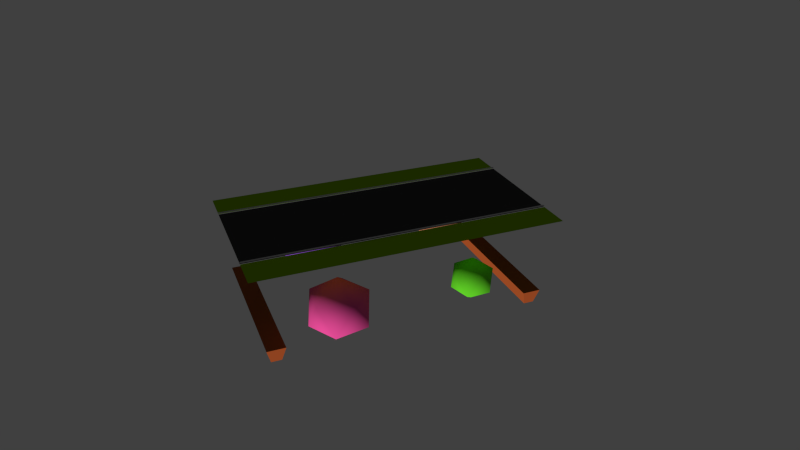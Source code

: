 # Source: street.blend  (saved by Blender 2.58.1; exported with 4.5.12 LTS)
import bpy
from mathutils import Matrix  # noqa: F401  (used for matrix-valued properties, if any)

bpy.ops.wm.read_factory_settings(use_empty=True)
scene = bpy.context.scene
scene.name = 'Scene'

# ---- collections
col_collection_1 = bpy.data.collections.new('Collection 1'); scene.collection.children.link(col_collection_1)
col_collection_2 = bpy.data.collections.new('Collection 2'); scene.collection.children.link(col_collection_2)
col_collection_3 = bpy.data.collections.new('Collection 3'); scene.collection.children.link(col_collection_3)

# ---- materials (node trees are filled in below, after node groups)
mat_grass = bpy.data.materials.new('Grass')
mat_grass.alpha_threshold = 0.0
mat_grass.use_transparent_shadow = False
mat_grass.diffuse_color = (0.2055, 0.4109, 0.0, 1.0)
mat_grass.specular_color = (0.4906, 0.5173, 0.2056)
mat_grass.roughness = 0.5
mat_grass.line_color = (0.0, 0.0, 0.0, 1.0)
mat_graphite = bpy.data.materials.new('Graphite')
mat_graphite.alpha_threshold = 0.0
mat_graphite.use_transparent_shadow = False
mat_graphite.diffuse_color = (0.4385, 0.4385, 0.4385, 1.0)
mat_graphite.roughness = 0.5
mat_graphite.line_color = (0.0, 0.0, 0.0, 1.0)
mat_asphalt = bpy.data.materials.new('Asphalt')
mat_asphalt.alpha_threshold = 0.0
mat_asphalt.use_transparent_shadow = False
mat_asphalt.diffuse_color = (0.04445, 0.04445, 0.04445, 1.0)
mat_asphalt.specular_color = (0.2099, 0.1443, 0.5173)
mat_asphalt.roughness = 0.5
mat_asphalt.line_color = (0.0, 0.0, 0.0, 1.0)
mat_leaves4 = bpy.data.materials.new('leaves4')
mat_leaves4.alpha_threshold = 0.0
mat_leaves4.use_transparent_shadow = False
mat_leaves4.diffuse_color = (0.2384, 0.07836, 0.5173, 1.0)
mat_leaves4.roughness = 0.5
mat_leaves4.line_color = (0.0, 0.0, 0.0, 1.0)
mat_leaves3 = bpy.data.materials.new('leaves3')
mat_leaves3.alpha_threshold = 0.0
mat_leaves3.use_transparent_shadow = False
mat_leaves3.diffuse_color = (0.1226, 0.6383, 0.0217, 1.0)
mat_leaves3.roughness = 0.5
mat_leaves3.line_color = (0.0, 0.0, 0.0, 1.0)
mat_leaves2 = bpy.data.materials.new('leaves2')
mat_leaves2.alpha_threshold = 0.0
mat_leaves2.use_transparent_shadow = False
mat_leaves2.diffuse_color = (0.814, 0.0759, 0.3191, 1.0)
mat_leaves2.roughness = 0.5
mat_leaves2.line_color = (0.0, 0.0, 0.0, 1.0)
mat_leaves = bpy.data.materials.new('leaves')
mat_leaves.alpha_threshold = 0.0
mat_leaves.use_transparent_shadow = False
mat_leaves.diffuse_color = (0.477, 0.1881, 0.09598, 1.0)
mat_leaves.roughness = 0.5
mat_leaves.line_color = (0.0, 0.0, 0.0, 1.0)
mat_wood = bpy.data.materials.new('wood')
mat_wood.alpha_threshold = 0.0
mat_wood.use_transparent_shadow = False
mat_wood.diffuse_color = (0.402, 0.08304, 0.02132, 1.0)
mat_wood.specular_color = (0.3757, 0.259, 0.05806)
mat_wood.roughness = 0.5
mat_wood.line_color = (0.0, 0.0, 0.0, 1.0)
mat_dark_wood = bpy.data.materials.new('dark_wood')
mat_dark_wood.alpha_threshold = 0.0
mat_dark_wood.use_transparent_shadow = False
mat_dark_wood.diffuse_color = (0.2395, 0.05323, 0.01953, 1.0)
mat_dark_wood.specular_color = (0.3757, 0.09099, 0.05261)
mat_dark_wood.roughness = 0.5
mat_dark_wood.line_color = (0.0, 0.0, 0.0, 1.0)

# ---- material node trees

# ---- world
world_world = bpy.data.worlds.new('World'); scene.world = world_world
world_world.color = (0.05088, 0.05088, 0.05088)
world_world.use_sun_shadow = False
world_world.sun_shadow_jitter_overblur = 0.0
world_world.cycles.sampling_method = 'MANUAL'
world_world.cycles.sample_map_resolution = 256

# ---- cameras
cam_camera = bpy.data.cameras.new('Camera')
cam_camera.clip_end = 100.0
cam_camera.lens = 35.0
cam_camera.ortho_scale = 7.314
cam_camera.dof.focus_distance = 0.0
cam_camera.dof.aperture_fstop = 128.0

# ---- meshes
me_plane_004 = bpy.data.meshes.new('Plane.004')
me_plane_004.from_pydata([(-0.7198, 1.992, 2.767), (-0.7198, -1.99, 2.767), (-1.17, -1.99, 2.767), (-1.17, 1.992, 2.767)], [], [(0, 3, 2, 1)])
me_plane_004.materials.append(mat_grass)
me_plane_004.use_remesh_preserve_volume = False
me_plane_004.use_remesh_preserve_attributes = False
me_plane_004.use_mirror_vertex_groups = False
me_plane_004.update()
me_plane_003 = bpy.data.meshes.new('Plane.003')
me_plane_003.from_pydata([(1.173, 1.992, 2.767), (1.173, -1.99, 2.767), (0.7231, -1.99, 2.767), (0.7231, 1.992, 2.767)], [], [(0, 3, 2, 1)])
me_plane_003.materials.append(mat_grass)
me_plane_003.use_remesh_preserve_volume = False
me_plane_003.use_remesh_preserve_attributes = False
me_plane_003.use_mirror_vertex_groups = False
me_plane_003.update()
me_plane_002 = bpy.data.meshes.new('Plane.002')
me_plane_002.from_pydata([(-0.692, 1.992, 2.748), (-0.692, -1.99, 2.748), (-0.7282, -1.99, 2.748), (-0.7282, 1.992, 2.748)], [], [(0, 3, 2, 1)])
me_plane_002.materials.append(mat_graphite)
me_plane_002.use_remesh_preserve_volume = False
me_plane_002.use_remesh_preserve_attributes = False
me_plane_002.use_mirror_vertex_groups = False
me_plane_002.update()
me_plane_001 = bpy.data.meshes.new('Plane.001')
me_plane_001.from_pydata([(0.7267, 1.992, 2.748), (0.7267, -1.99, 2.748), (0.6905, -1.99, 2.748), (0.6905, 1.992, 2.748)], [], [(0, 3, 2, 1)])
me_plane_001.materials.append(mat_graphite)
me_plane_001.use_remesh_preserve_volume = False
me_plane_001.use_remesh_preserve_attributes = False
me_plane_001.use_mirror_vertex_groups = False
me_plane_001.update()
me_plane = bpy.data.meshes.new('Plane')
me_plane.from_pydata([(0.7104, 1.992, 2.767), (0.7104, -1.99, 2.767), (-0.7022, -1.99, 2.767), (-0.7022, 1.992, 2.767)], [], [(0, 3, 2, 1)])
me_plane.materials.append(mat_asphalt)
me_plane.use_remesh_preserve_volume = False
me_plane.use_remesh_preserve_attributes = False
me_plane.use_mirror_vertex_groups = False
me_plane.update()
me_icosphere_004 = bpy.data.meshes.new('Icosphere.004')
me_icosphere_004.from_pydata([(-0.9873, -0.7215, 2.99), (-0.5399, -0.8131, 3.272), (-0.9362, -1.175, 3.272), (-1.403, -0.9104, 3.272), (-1.295, -0.3843, 3.272), (-0.7619, -0.3242, 3.272), (-0.6792, -1.059, 3.729), (-1.213, -1.119, 3.729), (-1.435, -0.6298, 3.729), (-1.038, -0.2676, 3.729), (-0.5715, -0.5326, 3.729), (-0.9873, -0.7215, 4.011)], [], [(2, 0, 1), (1, 0, 5), (3, 0, 2), (4, 0, 3), (5, 0, 4), (1, 5, 10), (2, 1, 6), (3, 2, 7), (4, 3, 8), (5, 4, 9), (6, 1, 10), (7, 2, 6), (8, 3, 7), (9, 4, 8), (10, 5, 9), (6, 10, 11), (7, 6, 11), (8, 7, 11), (9, 8, 11), (10, 9, 11)])
me_icosphere_004.polygons.foreach_set('use_smooth', [True] * 20)
me_icosphere_004.materials.append(mat_leaves4)
me_icosphere_004.use_remesh_preserve_volume = False
me_icosphere_004.use_remesh_preserve_attributes = False
me_icosphere_004.use_mirror_vertex_groups = False
me_icosphere_004.update()
me_icosphere_003 = bpy.data.meshes.new('Icosphere.003')
me_icosphere_003.from_pydata([(0.8768, 0.8898, 3.204), (1.142, 0.8805, 3.368), (0.9499, 0.635, 3.368), (0.6571, 0.7416, 3.368), (0.668, 1.053, 3.368), (0.9675, 1.139, 3.368), (1.086, 0.7266, 3.633), (0.7861, 0.6407, 3.633), (0.6119, 0.8991, 3.633), (0.8038, 1.145, 3.633), (1.097, 1.038, 3.633), (0.8768, 0.8898, 3.797)], [], [(2, 0, 1), (1, 0, 5), (3, 0, 2), (4, 0, 3), (5, 0, 4), (1, 5, 10), (2, 1, 6), (3, 2, 7), (4, 3, 8), (5, 4, 9), (6, 1, 10), (7, 2, 6), (8, 3, 7), (9, 4, 8), (10, 5, 9), (6, 10, 11), (7, 6, 11), (8, 7, 11), (9, 8, 11), (10, 9, 11)])
me_icosphere_003.polygons.foreach_set('use_smooth', [True] * 20)
me_icosphere_003.materials.append(mat_leaves3)
me_icosphere_003.use_remesh_preserve_volume = False
me_icosphere_003.use_remesh_preserve_attributes = False
me_icosphere_003.use_mirror_vertex_groups = False
me_icosphere_003.update()
me_icosphere_002 = bpy.data.meshes.new('Icosphere.002')
me_icosphere_002.from_pydata([(0.911, -0.9056, 3.071), (1.104, -1.237, 3.308), (0.6549, -1.191, 3.308), (0.5602, -0.7502, 3.308), (0.9503, -0.5239, 3.308), (1.286, -0.825, 3.308), (0.8717, -1.287, 3.692), (0.5359, -0.9861, 3.692), (0.7185, -0.5737, 3.692), (1.167, -0.6199, 3.692), (1.262, -1.061, 3.692), (0.911, -0.9056, 3.929)], [], [(2, 0, 1), (1, 0, 5), (3, 0, 2), (4, 0, 3), (5, 0, 4), (1, 5, 10), (2, 1, 6), (3, 2, 7), (4, 3, 8), (5, 4, 9), (6, 1, 10), (7, 2, 6), (8, 3, 7), (9, 4, 8), (10, 5, 9), (6, 10, 11), (7, 6, 11), (8, 7, 11), (9, 8, 11), (10, 9, 11)])
me_icosphere_002.polygons.foreach_set('use_smooth', [True] * 20)
me_icosphere_002.materials.append(mat_leaves2)
me_icosphere_002.use_remesh_preserve_volume = False
me_icosphere_002.use_remesh_preserve_attributes = False
me_icosphere_002.use_mirror_vertex_groups = False
me_icosphere_002.update()
me_icosphere_001 = bpy.data.meshes.new('Icosphere.001')
me_icosphere_001.from_pydata([(-0.8847, 1.208, 3.096), (-0.5921, 0.9953, 3.319), (-0.9965, 0.8639, 3.319), (-1.246, 1.208, 3.319), (-0.9965, 1.552, 3.319), (-0.5921, 1.42, 3.319), (-0.7729, 0.8639, 3.681), (-1.177, 0.9953, 3.681), (-1.177, 1.42, 3.681), (-0.7729, 1.552, 3.681), (-0.523, 1.208, 3.681), (-0.8847, 1.208, 3.905)], [], [(2, 0, 1), (1, 0, 5), (3, 0, 2), (4, 0, 3), (5, 0, 4), (1, 5, 10), (2, 1, 6), (3, 2, 7), (4, 3, 8), (5, 4, 9), (6, 1, 10), (7, 2, 6), (8, 3, 7), (9, 4, 8), (10, 5, 9), (6, 10, 11), (7, 6, 11), (8, 7, 11), (9, 8, 11), (10, 9, 11)])
me_icosphere_001.polygons.foreach_set('use_smooth', [True] * 20)
me_icosphere_001.materials.append(mat_leaves)
me_icosphere_001.use_remesh_preserve_volume = False
me_icosphere_001.use_remesh_preserve_attributes = False
me_icosphere_001.use_mirror_vertex_groups = False
me_icosphere_001.update()
me_cube_002 = bpy.data.meshes.new('Cube.002')
me_cube_002.from_pydata([(1.072, 1.555, 3.784), (1.072, 1.793, 3.784), (-1.084, 1.793, 3.784), (-1.084, 1.555, 3.784), (1.013, 1.607, 3.982), (1.013, 1.742, 3.982), (-1.025, 1.742, 3.982), (-1.025, 1.607, 3.982)], [], [(0, 1, 2, 3), (4, 7, 6, 5), (0, 4, 5, 1), (1, 5, 6, 2), (2, 6, 7, 3), (4, 0, 3, 7)])
me_cube_002.polygons.foreach_set('material_index', [1, 0, 0, 0, 0, 0])
me_cube_002.materials.append(mat_wood)
me_cube_002.materials.append(mat_dark_wood)
me_cube_002.use_remesh_preserve_volume = False
me_cube_002.use_remesh_preserve_attributes = False
me_cube_002.use_mirror_vertex_groups = False
me_cube_002.update()
me_cube_001 = bpy.data.meshes.new('Cube.001')
me_cube_001.from_pydata([(1.072, -1.854, 3.784), (1.072, -1.615, 3.784), (-1.084, -1.615, 3.784), (-1.084, -1.854, 3.784), (1.013, -1.802, 3.982), (1.013, -1.667, 3.982), (-1.025, -1.667, 3.982), (-1.025, -1.802, 3.982)], [], [(0, 1, 2, 3), (4, 7, 6, 5), (0, 4, 5, 1), (1, 5, 6, 2), (2, 6, 7, 3), (4, 0, 3, 7)])
me_cube_001.polygons.foreach_set('material_index', [1, 0, 0, 0, 0, 0])
me_cube_001.materials.append(mat_wood)
me_cube_001.materials.append(mat_dark_wood)
me_cube_001.use_remesh_preserve_volume = False
me_cube_001.use_remesh_preserve_attributes = False
me_cube_001.use_mirror_vertex_groups = False
me_cube_001.update()

# ---- objects
ob_plane_004 = bpy.data.objects.new('Plane.004', me_plane_004)
ob_plane_003 = bpy.data.objects.new('Plane.003', me_plane_003)
ob_plane_002 = bpy.data.objects.new('Plane.002', me_plane_002)
ob_plane_001 = bpy.data.objects.new('Plane.001', me_plane_001)
ob_plane = bpy.data.objects.new('Plane', me_plane)
ob_camera = bpy.data.objects.new('Camera', cam_camera)
ob_icosphere_003 = bpy.data.objects.new('Icosphere.003', me_icosphere_004)
ob_icosphere_002 = bpy.data.objects.new('Icosphere.002', me_icosphere_003)
ob_icosphere_001 = bpy.data.objects.new('Icosphere.001', me_icosphere_002)
ob_icosphere = bpy.data.objects.new('Icosphere', me_icosphere_001)
ob_cube_001 = bpy.data.objects.new('Cube.001', me_cube_002)
ob_cube = bpy.data.objects.new('Cube', me_cube_001)

# ---- transforms, parenting, visibility, modifiers, constraints
ob_plane_004.location = (0.0, 0.0, 0.0)
ob_plane_004.lineart.crease_threshold = 0.0
ob_plane_003.location = (0.0, 0.0, 0.0)
ob_plane_003.lineart.crease_threshold = 0.0
ob_plane_002.location = (0.0, 0.0, 0.0)
ob_plane_002.lineart.crease_threshold = 0.0
ob_plane_001.location = (0.0, 0.0, 0.0)
ob_plane_001.lineart.crease_threshold = 0.0
ob_plane.location = (0.0, 0.0, 0.0)
ob_plane.lineart.crease_threshold = 0.0
ob_camera.location = (8.595, -3.082, -1.562)
ob_camera.rotation_euler = (1.109, 0.01082, -1.946)
ob_camera.scale = (-1.0, -0.7902, -0.9524)
ob_camera.lock_rotations_4d = False
ob_camera.empty_display_type = 'ARROWS'
ob_camera.color = (0.0, 0.0, 0.0, 0.0)
ob_camera.display_type = 'WIRE'
ob_camera.lineart.crease_threshold = 0.0
ob_icosphere_003.location = (0.0, 0.0, 0.0)
ob_icosphere_003.lineart.crease_threshold = 0.0
ob_icosphere_002.location = (0.0, 0.0, 0.0)
ob_icosphere_002.lineart.crease_threshold = 0.0
ob_icosphere_001.location = (0.0, 0.0, 0.0)
ob_icosphere_001.lineart.crease_threshold = 0.0
ob_icosphere.location = (0.0, 0.0, 0.0)
ob_icosphere.lineart.crease_threshold = 0.0
ob_cube_001.location = (0.0, 0.0, 0.0)
ob_cube_001.lineart.crease_threshold = 0.0
ob_cube.location = (0.0, 0.0, 0.0)
ob_cube.lineart.crease_threshold = 0.0

# ---- collection membership
col_collection_1.objects.link(ob_plane_004)
col_collection_1.objects.link(ob_plane_003)
col_collection_1.objects.link(ob_plane_002)
col_collection_1.objects.link(ob_plane_001)
col_collection_1.objects.link(ob_plane)
col_collection_1.objects.link(ob_camera)
col_collection_2.objects.link(ob_icosphere_003)
col_collection_2.objects.link(ob_icosphere_002)
col_collection_2.objects.link(ob_icosphere_001)
col_collection_2.objects.link(ob_icosphere)
col_collection_3.objects.link(ob_cube_001)
col_collection_3.objects.link(ob_cube)

# ---- scene / render settings (as saved in the file)
scene.camera = ob_camera
scene.frame_start = 1; scene.frame_end = 250; scene.frame_set(49)
scene.render.engine = 'BLENDER_EEVEE_NEXT'
scene.render.image_settings.color_mode = 'RGB'
scene.render.image_settings.compression = 90
scene.render.resolution_percentage = 50
scene.render.dither_intensity = 0.0
scene.render.bake_margin = 2
scene.render.bake_bias = 0.0
scene.render.simplify_subdivision = 3
scene.render.simplify_subdivision_render = 3
scene.cycles.use_denoising = False
scene.cycles.samples = 10
scene.cycles.sampling_pattern = 'TABULATED_SOBOL'
scene.cycles.light_sampling_threshold = 0.0
scene.cycles.use_adaptive_sampling = False
scene.cycles.use_light_tree = False
scene.cycles.blur_glossy = 0.0
scene.cycles.volume_bounces = 1
scene.cycles.pixel_filter_type = 'GAUSSIAN'
scene.cycles.sample_clamp_indirect = 0.0
scene.view_settings.view_transform = 'Standard'
bpy.context.view_layer.update()

# ---- added for rendering (the .blend has no usable light): sun
light_auto_sun = bpy.data.lights.new('AutoSun', 'SUN')
light_auto_sun.energy = 3.0
light_auto_sun.angle = 0.0523599
ob_auto_sun = bpy.data.objects.new('AutoSun', light_auto_sun)
scene.collection.objects.link(ob_auto_sun)
ob_auto_sun.rotation_euler = (0.872665, 0.174533, 0.523599)
bpy.context.view_layer.update()
